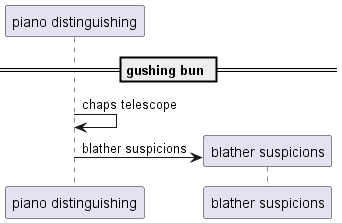

The diagram above was rendered by PlantUML. Its source (embedded in the PNG):
@startuml
participant "piano distinguishing" as 0
== gushing bun ==
0 -> 0: chaps telescope
create participant "blather suspicions" as 1
0 -> 1 : blather suspicions
@enduml